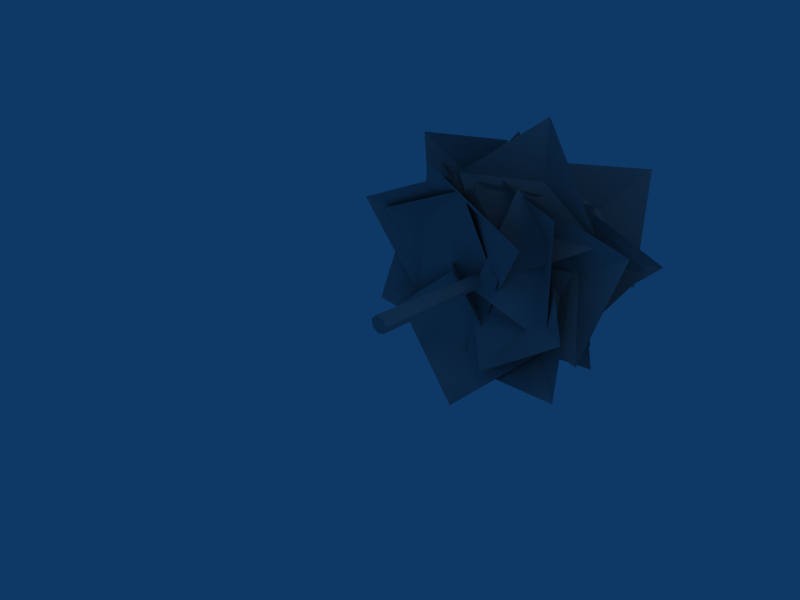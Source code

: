 # Source: baum2.blend  (saved by Blender 2.49.2; exported with 4.5.12 LTS)
import bpy
from mathutils import Matrix  # noqa: F401  (used for matrix-valued properties, if any)

bpy.ops.wm.read_factory_settings(use_empty=True)
scene = bpy.context.scene
scene.name = 'Scene'

# ---- collections
col_collection_1 = bpy.data.collections.new('Collection 1'); scene.collection.children.link(col_collection_1)

# ---- materials (node trees are filled in below, after node groups)
mat_material_001_baum2_tg = bpy.data.materials.new('Material.001_baum2.tg')
mat_material_001_baum2_tg.alpha_threshold = 0.0
mat_material_001_baum2_tg.diffuse_color = (0.64, 0.64, 0.64, 1.0)
mat_material_001_baum2_tg.specular_color = (0.5, 0.5, 0.5)
mat_material_001_baum2_tg.roughness = 0.5
mat_material_001_baum2_tg.line_color = (0.0, 0.0, 0.0, 1.0)

# ---- material node trees

# ---- world
world_world = bpy.data.worlds.new('World'); scene.world = world_world
world_world.color = (0.05656, 0.2208, 0.4)
world_world.use_sun_shadow = False
world_world.sun_shadow_jitter_overblur = 0.0
world_world.cycles.sampling_method = 'MANUAL'
world_world.cycles.sample_map_resolution = 256

# ---- cameras
cam_camera = bpy.data.cameras.new('Camera')
cam_camera.passepartout_alpha = 0.2
cam_camera.clip_end = 100.0
cam_camera.lens = 35.0
cam_camera.ortho_scale = 7.314
cam_camera.show_passepartout = False
cam_camera.show_safe_areas = True
cam_camera.dof.focus_distance = 0.0
cam_camera.dof.aperture_fstop = 128.0

# ---- lights
light_spot = bpy.data.lights.new('Spot', 'POINT')
light_spot.transmission_factor = 0.0
light_spot.cutoff_distance = 30.0
light_spot.energy = 100.0
light_spot.shadow_buffer_clip_start = 1.001
light_spot.shadow_soft_size = 1.0
light_spot.shadow_maximum_resolution = 0.006
light_spot.use_absolute_resolution = True
light_spot.cycles.use_multiple_importance_sampling = False

# ---- meshes
me_cylinder_material_001 = bpy.data.meshes.new('Cylinder_Material.001')
me_cylinder_material_001.from_pydata([(0.0, 0.04187, 0.0), (0.116, 0.04187, -0.1056), (0.1631, 0.04187, 0.01672), (0.08731, 0.04187, 0.1264), (-0.0542, 0.04187, 0.1409), (-0.1549, 0.04187, 0.04931), (-0.1389, 0.04187, -0.07943), (-0.01837, 0.04187, -0.1484), (0.0, 3.318, 0.0), (0.03576, 3.318, 0.003666), (0.02545, 3.318, -0.02315), (0.01915, 3.318, 0.02772), (-0.01189, 3.318, 0.0309), (-0.03397, 3.318, 0.01081), (-0.03047, 3.318, -0.01742), (-0.004029, 3.318, -0.03254), (0.1269, 2.042, 0.01301), (0.0903, 2.042, -0.08215), (0.06794, 2.042, 0.09837), (-0.04218, 2.042, 0.1097), (-0.1205, 2.042, 0.03837), (-0.1081, 2.042, -0.06181), (-0.0143, 2.042, -0.1154), (0.0341, 2.487, -0.06155), (0.818, 2.957, -0.04101), (0.8332, 2.932, -0.03163), (0.05897, 2.446, -0.04624), (0.8043, 2.98, -0.0259), (0.0118, 2.524, -0.03689), (0.8025, 2.983, 0.002335), (0.008854, 2.528, 0.009159), (0.02748, 2.498, 0.04193), (0.8139, 2.964, 0.02242), (0.83, 2.937, 0.01924), (0.05365, 2.454, 0.03674), (0.8386, 2.923, -0.004813), (0.06766, 2.431, -0.002499), (0.8201, 2.954, -0.008478)], [], [(0, 1, 2), (0, 2, 3), (0, 3, 4), (0, 4, 5), (0, 5, 6), (0, 6, 7), (1, 0, 7), (8, 9, 10), (8, 11, 9), (8, 12, 11), (8, 13, 12), (8, 14, 13), (8, 15, 14), (8, 10, 15), (16, 17, 9), (17, 10, 9), (18, 16, 9), (18, 9, 11), (19, 18, 11), (19, 11, 12), (20, 19, 13), (19, 12, 13), (21, 20, 13), (21, 13, 14), (22, 21, 14), (22, 14, 15), (17, 22, 10), (22, 15, 10), (17, 1, 7), (17, 7, 22), (6, 21, 7), (21, 22, 7), (5, 20, 6), (20, 21, 6), (4, 19, 20), (4, 20, 5), (3, 18, 4), (18, 19, 4), (2, 16, 3), (16, 18, 3), (1, 17, 16), (1, 16, 2), (23, 24, 25), (26, 23, 25), (23, 27, 24), (23, 28, 27), (28, 29, 27), (28, 30, 29), (31, 32, 29), (30, 31, 29), (31, 33, 32), (31, 34, 33), (34, 35, 33), (34, 36, 35), (26, 25, 35), (36, 26, 35), (37, 25, 24), (37, 24, 27), (37, 27, 29), (37, 29, 32), (37, 32, 33), (37, 33, 35), (37, 35, 25)])
_uv = me_cylinder_material_001.uv_layers.new(name='UVTex')
_uv.uv.foreach_set('vector', [0.1366, 0.04971, 0.1791, 0.04948, 0.1964, 0.04938, 0.1366, 0.04971, 0.1964, 0.04938, 0.1686, 0.04953, 0.1366, 0.04971, 0.1686, 0.04953, 0.1168, 0.04983, 0.1366, 0.04971, 0.1168, 0.04983, 0.07986, 0.05003, 0.1366, 0.04971, 0.07986, 0.05003, 0.0857, 0.05, 0.1366, 0.04971, 0.0857, 0.05, 0.1299, 0.04975, 0.1791, 0.04948, 0.1366, 0.04971, 0.1299, 0.04975, 0.1392, 0.5648, 0.1523, 0.5648, 0.1485, 0.5648, 0.1392, 0.5648, 0.1462, 0.5648, 0.1523, 0.5648, 0.1392, 0.5648, 0.1348, 0.5649, 0.1462, 0.5648, 0.1392, 0.5648, 0.1267, 0.5649, 0.1348, 0.5649, 0.1392, 0.5648, 0.128, 0.5649, 0.1267, 0.5649, 0.1392, 0.5648, 0.1377, 0.5649, 0.128, 0.5649, 0.1392, 0.5648, 0.1485, 0.5648, 0.1377, 0.5649, 0.1847, 0.3639, 0.1713, 0.364, 0.1523, 0.5648, 0.1713, 0.364, 0.1485, 0.5648, 0.1523, 0.5648, 0.1631, 0.3641, 0.1847, 0.3639, 0.1523, 0.5648, 0.1631, 0.3641, 0.1523, 0.5648, 0.1462, 0.5648, 0.1227, 0.3643, 0.1631, 0.3641, 0.1462, 0.5648, 0.1227, 0.3643, 0.1462, 0.5648, 0.1348, 0.5649, 0.09402, 0.3645, 0.1227, 0.3643, 0.1267, 0.5649, 0.1227, 0.3643, 0.1348, 0.5649, 0.1267, 0.5649, 0.09856, 0.3644, 0.09402, 0.3645, 0.1267, 0.5649, 0.09856, 0.3644, 0.1267, 0.5649, 0.128, 0.5649, 0.1329, 0.3642, 0.09856, 0.3644, 0.128, 0.5649, 0.1329, 0.3642, 0.128, 0.5649, 0.1377, 0.5649, 0.1713, 0.364, 0.1329, 0.3642, 0.1485, 0.5648, 0.1329, 0.3642, 0.1377, 0.5649, 0.1485, 0.5648, 0.1713, 0.364, 0.1791, 0.04948, 0.1299, 0.04975, 0.1713, 0.364, 0.1299, 0.04975, 0.1329, 0.3642, 0.0857, 0.05, 0.09856, 0.3644, 0.1299, 0.04975, 0.09856, 0.3644, 0.1329, 0.3642, 0.1299, 0.04975, 0.07986, 0.05003, 0.09402, 0.3645, 0.0857, 0.05, 0.09402, 0.3645, 0.09856, 0.3644, 0.0857, 0.05, 0.1168, 0.04983, 0.1227, 0.3643, 0.09402, 0.3645, 0.1168, 0.04983, 0.09402, 0.3645, 0.07986, 0.05003, 0.1686, 0.04953, 0.1631, 0.3641, 0.1168, 0.04983, 0.1631, 0.3641, 0.1227, 0.3643, 0.1168, 0.04983, 0.1964, 0.04938, 0.1847, 0.3639, 0.1686, 0.04953, 0.1847, 0.3639, 0.1631, 0.3641, 0.1686, 0.04953, 0.1791, 0.04948, 0.1713, 0.364, 0.1847, 0.3639, 0.1791, 0.04948, 0.1847, 0.3639, 0.1964, 0.04938, 0.1329, 0.3642, 0.1377, 0.5649, 0.1485, 0.5648, 0.1713, 0.364, 0.1329, 0.3642, 0.1485, 0.5648, 0.1329, 0.3642, 0.128, 0.5649, 0.1377, 0.5649, 0.1329, 0.3642, 0.09856, 0.3644, 0.128, 0.5649, 0.09856, 0.3644, 0.1267, 0.5649, 0.128, 0.5649, 0.09856, 0.3644, 0.09402, 0.3645, 0.1267, 0.5649, 0.1227, 0.3643, 0.1348, 0.5649, 0.1267, 0.5649, 0.09402, 0.3645, 0.1227, 0.3643, 0.1267, 0.5649, 0.1227, 0.3643, 0.1462, 0.5648, 0.1348, 0.5649, 0.1227, 0.3643, 0.1631, 0.3641, 0.1462, 0.5648, 0.1631, 0.3641, 0.1523, 0.5648, 0.1462, 0.5648, 0.1631, 0.3641, 0.1847, 0.3639, 0.1523, 0.5648, 0.1713, 0.364, 0.1485, 0.5648, 0.1523, 0.5648, 0.1847, 0.3639, 0.1713, 0.364, 0.1523, 0.5648, 0.1392, 0.5648, 0.1485, 0.5648, 0.1377, 0.5649, 0.1392, 0.5648, 0.1377, 0.5649, 0.128, 0.5649, 0.1392, 0.5648, 0.128, 0.5649, 0.1267, 0.5649, 0.1392, 0.5648, 0.1267, 0.5649, 0.1348, 0.5649, 0.1392, 0.5648, 0.1348, 0.5649, 0.1462, 0.5648, 0.1392, 0.5648, 0.1462, 0.5648, 0.1523, 0.5648, 0.1392, 0.5648, 0.1523, 0.5648, 0.1485, 0.5648])
me_cylinder_material_001.materials.append(mat_material_001_baum2_tg)
me_cylinder_material_001.use_remesh_preserve_volume = False
me_cylinder_material_001.use_remesh_preserve_attributes = False
me_cylinder_material_001.use_mirror_vertex_groups = False
me_cylinder_material_001.update()
me_plane_013_material_00 = bpy.data.meshes.new('Plane.013_Material.00')
me_plane_013_material_00.from_pydata([(-0.1868, 3.304, 1.732), (-1.015, 3.519, 0.55), (-2.016, 3.415, 0.9243), (0.4886, 2.818, -0.156), (-1.209, 3.069, -0.9054), (-1.363, 4.261, 0.2224), (-0.4392, 3.984, -0.8724), (-1.021, 4.195, -1.75), (0.1342, 2.854, 0.4101), (0.5246, 2.921, -1.42), (-0.3923, 3.143, -1.57), (0.79, 3.358, -0.742), (1.603, 3.254, -1.436), (-0.3821, 2.657, 0.4353), (1.469, 2.908, 0.5598), (1.154, 1.739, 1.002), (-0.2181, 2.205, 1.176), (-0.5835, 1.609, 1.991), (0.05978, 2.474, -0.5853), (-1.524, 2.474, 0.4134), (-0.01749, 2.799, 2.187), (-1.141, 3.146, 1.323), (-1.999, 2.962, 1.942), (0.1004, 2.594, 0.1372), (-1.736, 2.893, -0.06968), (-1.565, 1.95, -0.8817), (-0.2138, 2.266, -1.334), (-0.1279, 1.728, -2.259), (-0.05176, 2.361, 0.4594), (1.253, 2.286, -0.8809), (0.4042, 4.387, -1.381), (0.831, 4.371, 0.01407), (1.809, 4.813, -0.01871), (-0.2598, 2.938, -0.07093), (0.9741, 3.456, 1.238), (-1.73, 3.354, 0.05134), (-0.6257, 3.339, -0.9026), (-1.051, 3.78, -1.784), (-0.2629, 1.905, 0.1296), (0.4365, 2.423, -1.528), (-0.2711, 1.903, 1.799), (-1.23, 2.218, 0.7458), (-2.112, 1.68, 1.041), (0.3446, 2.314, -0.1266), (-1.409, 2.239, -0.7792), (1.911, 2.304, -0.8557), (1.574, 2.651, 0.5208), (2.487, 2.467, 1.056), (-0.01159, 2.1, -0.1357), (0.541, 2.398, 1.628), (0.3545, 1.915, -1.449), (1.067, 2.381, -0.2638), (1.96, 1.784, -0.2587), (-0.6561, 2.649, 0.1932), (0.8971, 2.649, 1.239), (-1.374, 2.648, 1.004), (-1.094, 2.863, -0.4115), (-2.057, 2.759, -0.8752), (0.456, 2.162, 0.1853), (-0.1777, 2.413, -1.558), (0.8543, 3.099, 1.467), (-0.5271, 3.314, 1.049), (-1.084, 3.21, 1.961), (0.2197, 2.613, -0.4352), (-1.578, 2.864, 0.02344), (1.563, 2.809, -0.5171), (0.8167, 3.024, 0.7181), (1.563, 2.92, 1.483), (-0.4366, 2.323, -0.3724), (-0.4366, 2.574, 1.483), (-0.07457, 3.121, 2.256), (0.061, 3.225, 1.196), (-1.317, 2.775, 0.6886), (0.1371, 2.524, -0.4638), (1.493, 3.01, 1.014), (-2.094, 3.411, 0.4787), (-1.033, 3.515, 0.348), (-0.8821, 3.065, -1.112), (0.594, 2.814, 0.01157), (-0.5026, 3.3, 1.69), (-0.4755, 2.96, -2.046), (-0.2408, 3.064, -1.004), (1.227, 2.614, -0.9975), (0.2545, 2.363, 0.5822), (-1.524, 2.849, -0.3434), (1.537, 1.985, 1.485), (0.9861, 2.582, 0.7822), (-0.2969, 2.85, 1.582), (-0.4425, 2.85, -0.2845), (1.472, 2.116, -0.5124), (0.8339, 2.668, 2.715), (0.6861, 2.852, 1.667), (-0.8234, 2.599, 1.545), (0.2156, 2.3, 0.01632), (1.974, 2.505, 1.076), (-2.011, 1.881, -0.8986), (-1.232, 2.419, -0.3912), (-0.1477, 2.44, -1.478), (0.4298, 2.515, 0.3011), (-1.462, 2.104, 1.015), (0.8622, 3.981, -1.822), (0.4352, 3.539, -0.9413), (1.585, 2.624, -0.4974), (-0.1484, 2.106, -0.01587), (-0.9982, 3.555, -1.214), (1.255, 5.014, 1.516), (0.6216, 4.572, 0.7697), (-0.249, 3.657, 1.642), (0.01067, 3.139, -0.138), (1.45, 4.588, -0.4315), (1.808, 1.929, -1.394), (1.029, 2.467, -0.8863), (1.585, 2.487, 0.5448), (-0.2757, 2.562, 0.3545), (-0.1645, 2.151, -1.664), (-2.647, 3.163, -0.2506), (-1.629, 3.347, 0.03734), (-0.9074, 3.094, -1.294), (0.07135, 2.795, 0.2736), (-1.608, 3.0, 1.454), (-1.806, 1.81, 0.889), (-0.9405, 2.406, 0.6691), (-1.154, 2.675, -0.8277), (0.6123, 2.675, -0.207), (0.04755, 1.94, 1.637), (2.237, 3.455, 0.4744), (1.189, 3.559, 0.2679), (0.5902, 3.109, 1.609), (-0.462, 2.858, 0.08061), (1.103, 3.344, -1.173), (0.8537, 4.395, -1.778), (0.5274, 4.185, -0.7764), (1.555, 3.122, -0.361), (-0.1216, 3.055, 0.4696), (-0.9046, 4.462, -0.8206), (-1.86, 3.616, -0.8965), (-0.9452, 3.72, -0.3442), (0.07525, 3.27, -1.4), (0.5422, 3.019, 0.3957), (-1.357, 3.505, 1.039)], [], [(0, 1, 2), (0, 3, 1), (4, 1, 3), (2, 1, 4), (5, 6, 7), (5, 8, 6), (9, 6, 8), (7, 6, 9), (10, 11, 12), (10, 13, 11), (14, 11, 13), (12, 11, 14), (15, 16, 17), (15, 18, 16), (19, 16, 18), (17, 16, 19), (20, 21, 22), (20, 23, 21), (24, 21, 23), (22, 21, 24), (25, 26, 27), (25, 28, 26), (29, 26, 28), (27, 26, 29), (30, 31, 32), (30, 33, 31), (34, 31, 33), (32, 31, 34), (35, 36, 37), (35, 38, 36), (39, 36, 38), (37, 36, 39), (40, 41, 42), (40, 43, 41), (44, 41, 43), (42, 41, 44), (45, 46, 47), (45, 48, 46), (49, 46, 48), (47, 46, 49), (50, 51, 52), (50, 53, 51), (54, 51, 53), (52, 51, 54), (55, 56, 57), (55, 58, 56), (59, 56, 58), (57, 56, 59), (60, 61, 62), (60, 63, 61), (64, 61, 63), (62, 61, 64), (65, 66, 67), (65, 68, 66), (69, 66, 68), (67, 66, 69), (70, 71, 72), (72, 71, 73), (74, 73, 71), (74, 71, 70), (75, 76, 77), (77, 76, 78), (79, 78, 76), (79, 76, 75), (80, 81, 82), (82, 81, 83), (84, 83, 81), (84, 81, 80), (85, 86, 87), (87, 86, 88), (89, 88, 86), (89, 86, 85), (90, 91, 92), (92, 91, 93), (94, 93, 91), (94, 91, 90), (95, 96, 97), (97, 96, 98), (99, 98, 96), (99, 96, 95), (100, 101, 102), (102, 101, 103), (104, 103, 101), (104, 101, 100), (105, 106, 107), (107, 106, 108), (109, 108, 106), (109, 106, 105), (110, 111, 112), (112, 111, 113), (114, 113, 111), (114, 111, 110), (115, 116, 117), (117, 116, 118), (119, 118, 116), (119, 116, 115), (120, 121, 122), (122, 121, 123), (124, 123, 121), (124, 121, 120), (125, 126, 127), (127, 126, 128), (129, 128, 126), (129, 126, 125), (130, 131, 132), (132, 131, 133), (134, 133, 131), (134, 131, 130), (135, 136, 137), (137, 136, 138), (139, 138, 136), (139, 136, 135)])
_uv = me_plane_013_material_00.uv_layers.new(name='UVTex')
_uv.uv.foreach_set('vector', [0.3854, 0.1455, 0.473, 0.665, 0.1632, 0.7478, 0.3854, 0.1455, 0.9716, 0.5841, 0.473, 0.665, 0.7655, 1.143, 0.473, 0.665, 0.9716, 0.5841, 0.1632, 0.7478, 0.473, 0.665, 0.7655, 1.143, 0.3854, 0.1455, 0.473, 0.665, 0.1632, 0.7478, 0.3854, 0.1455, 0.9716, 0.5841, 0.473, 0.665, 0.7655, 1.143, 0.473, 0.665, 0.9716, 0.5841, 0.1632, 0.7478, 0.473, 0.665, 0.7655, 1.143, 0.3854, 0.1455, 0.473, 0.665, 0.1632, 0.7478, 0.3854, 0.1455, 0.9716, 0.5841, 0.473, 0.665, 0.7655, 1.143, 0.473, 0.665, 0.9716, 0.5841, 0.1632, 0.7478, 0.473, 0.665, 0.7655, 1.143, 0.3854, 0.1455, 0.473, 0.665, 0.1632, 0.7478, 0.3854, 0.1455, 0.9716, 0.5841, 0.473, 0.665, 0.7655, 1.143, 0.473, 0.665, 0.9716, 0.5841, 0.1632, 0.7478, 0.473, 0.665, 0.7655, 1.143, 0.3854, 0.1455, 0.473, 0.665, 0.1632, 0.7478, 0.3854, 0.1455, 0.9716, 0.5841, 0.473, 0.665, 0.7655, 1.143, 0.473, 0.665, 0.9716, 0.5841, 0.1632, 0.7478, 0.473, 0.665, 0.7655, 1.143, 0.3854, 0.1455, 0.473, 0.665, 0.1632, 0.7478, 0.3854, 0.1455, 0.9716, 0.5841, 0.473, 0.665, 0.7655, 1.143, 0.473, 0.665, 0.9716, 0.5841, 0.1632, 0.7478, 0.473, 0.665, 0.7655, 1.143, 0.3854, 0.1455, 0.473, 0.665, 0.1632, 0.7478, 0.3854, 0.1455, 0.9716, 0.5841, 0.473, 0.665, 0.7655, 1.143, 0.473, 0.665, 0.9716, 0.5841, 0.1632, 0.7478, 0.473, 0.665, 0.7655, 1.143, 0.3854, 0.1455, 0.473, 0.665, 0.1632, 0.7478, 0.3854, 0.1455, 0.9716, 0.5841, 0.473, 0.665, 0.7655, 1.143, 0.473, 0.665, 0.9716, 0.5841, 0.1632, 0.7478, 0.473, 0.665, 0.7655, 1.143, 0.3854, 0.1455, 0.473, 0.665, 0.1632, 0.7478, 0.3854, 0.1455, 0.9716, 0.5841, 0.473, 0.665, 0.7655, 1.143, 0.473, 0.665, 0.9716, 0.5841, 0.1632, 0.7478, 0.473, 0.665, 0.7655, 1.143, 0.3854, 0.1455, 0.473, 0.665, 0.1632, 0.7478, 0.3854, 0.1455, 0.9716, 0.5841, 0.473, 0.665, 0.7655, 1.143, 0.473, 0.665, 0.9716, 0.5841, 0.1632, 0.7478, 0.473, 0.665, 0.7655, 1.143, 0.3854, 0.1455, 0.473, 0.665, 0.1632, 0.7478, 0.3854, 0.1455, 0.9716, 0.5841, 0.473, 0.665, 0.7655, 1.143, 0.473, 0.665, 0.9716, 0.5841, 0.1632, 0.7478, 0.473, 0.665, 0.7655, 1.143, 0.3854, 0.1455, 0.473, 0.665, 0.1632, 0.7478, 0.3854, 0.1455, 0.9716, 0.5841, 0.473, 0.665, 0.7655, 1.143, 0.473, 0.665, 0.9716, 0.5841, 0.1632, 0.7478, 0.473, 0.665, 0.7655, 1.143, 0.3854, 0.1455, 0.473, 0.665, 0.1632, 0.7478, 0.3854, 0.1455, 0.9716, 0.5841, 0.473, 0.665, 0.7655, 1.143, 0.473, 0.665, 0.9716, 0.5841, 0.1632, 0.7478, 0.473, 0.665, 0.7655, 1.143, 0.3854, 0.1455, 0.473, 0.665, 0.1632, 0.7478, 0.3854, 0.1455, 0.9716, 0.5841, 0.473, 0.665, 0.7655, 1.143, 0.473, 0.665, 0.9716, 0.5841, 0.1632, 0.7478, 0.473, 0.665, 0.7655, 1.143, 0.1632, 0.7478, 0.473, 0.665, 0.7655, 1.143, 0.7655, 1.143, 0.473, 0.665, 0.9716, 0.5841, 0.3854, 0.1455, 0.9716, 0.5841, 0.473, 0.665, 0.3854, 0.1455, 0.473, 0.665, 0.1632, 0.7478, 0.1632, 0.7478, 0.473, 0.665, 0.7655, 1.143, 0.7655, 1.143, 0.473, 0.665, 0.9716, 0.5841, 0.3854, 0.1455, 0.9716, 0.5841, 0.473, 0.665, 0.3854, 0.1455, 0.473, 0.665, 0.1632, 0.7478, 0.1632, 0.7478, 0.473, 0.665, 0.7655, 1.143, 0.7655, 1.143, 0.473, 0.665, 0.9716, 0.5841, 0.3854, 0.1455, 0.9716, 0.5841, 0.473, 0.665, 0.3854, 0.1455, 0.473, 0.665, 0.1632, 0.7478, 0.1632, 0.7478, 0.473, 0.665, 0.7655, 1.143, 0.7655, 1.143, 0.473, 0.665, 0.9716, 0.5841, 0.3854, 0.1455, 0.9716, 0.5841, 0.473, 0.665, 0.3854, 0.1455, 0.473, 0.665, 0.1632, 0.7478, 0.1632, 0.7478, 0.473, 0.665, 0.7655, 1.143, 0.7655, 1.143, 0.473, 0.665, 0.9716, 0.5841, 0.3854, 0.1455, 0.9716, 0.5841, 0.473, 0.665, 0.3854, 0.1455, 0.473, 0.665, 0.1632, 0.7478, 0.1632, 0.7478, 0.473, 0.665, 0.7655, 1.143, 0.7655, 1.143, 0.473, 0.665, 0.9716, 0.5841, 0.3854, 0.1455, 0.9716, 0.5841, 0.473, 0.665, 0.3854, 0.1455, 0.473, 0.665, 0.1632, 0.7478, 0.1632, 0.7478, 0.473, 0.665, 0.7655, 1.143, 0.7655, 1.143, 0.473, 0.665, 0.9716, 0.5841, 0.3854, 0.1455, 0.9716, 0.5841, 0.473, 0.665, 0.3854, 0.1455, 0.473, 0.665, 0.1632, 0.7478, 0.1632, 0.7478, 0.473, 0.665, 0.7655, 1.143, 0.7655, 1.143, 0.473, 0.665, 0.9716, 0.5841, 0.3854, 0.1455, 0.9716, 0.5841, 0.473, 0.665, 0.3854, 0.1455, 0.473, 0.665, 0.1632, 0.7478, 0.1632, 0.7478, 0.473, 0.665, 0.7655, 1.143, 0.7655, 1.143, 0.473, 0.665, 0.9716, 0.5841, 0.3854, 0.1455, 0.9716, 0.5841, 0.473, 0.665, 0.3854, 0.1455, 0.473, 0.665, 0.1632, 0.7478, 0.1632, 0.7478, 0.473, 0.665, 0.7655, 1.143, 0.7655, 1.143, 0.473, 0.665, 0.9716, 0.5841, 0.3854, 0.1455, 0.9716, 0.5841, 0.473, 0.665, 0.3854, 0.1455, 0.473, 0.665, 0.1632, 0.7478, 0.1632, 0.7478, 0.473, 0.665, 0.7655, 1.143, 0.7655, 1.143, 0.473, 0.665, 0.9716, 0.5841, 0.3854, 0.1455, 0.9716, 0.5841, 0.473, 0.665, 0.3854, 0.1455, 0.473, 0.665, 0.1632, 0.7478, 0.1632, 0.7478, 0.473, 0.665, 0.7655, 1.143, 0.7655, 1.143, 0.473, 0.665, 0.9716, 0.5841, 0.3854, 0.1455, 0.9716, 0.5841, 0.473, 0.665, 0.3854, 0.1455, 0.473, 0.665, 0.1632, 0.7478, 0.1632, 0.7478, 0.473, 0.665, 0.7655, 1.143, 0.7655, 1.143, 0.473, 0.665, 0.9716, 0.5841, 0.3854, 0.1455, 0.9716, 0.5841, 0.473, 0.665, 0.3854, 0.1455, 0.473, 0.665, 0.1632, 0.7478, 0.1632, 0.7478, 0.473, 0.665, 0.7655, 1.143, 0.7655, 1.143, 0.473, 0.665, 0.9716, 0.5841, 0.3854, 0.1455, 0.9716, 0.5841, 0.473, 0.665, 0.3854, 0.1455, 0.473, 0.665, 0.1632, 0.7478])
me_plane_013_material_00.materials.append(mat_material_001_baum2_tg)
me_plane_013_material_00.use_remesh_preserve_volume = False
me_plane_013_material_00.use_remesh_preserve_attributes = False
me_plane_013_material_00.use_mirror_vertex_groups = False
me_plane_013_material_00.update()

# ---- objects
ob_cylinder_material_001 = bpy.data.objects.new('Cylinder_Material.001', me_cylinder_material_001)
ob_plane_013_material_00 = bpy.data.objects.new('Plane.013_Material.00', me_plane_013_material_00)
ob_lamp = bpy.data.objects.new('Lamp', light_spot)
ob_camera = bpy.data.objects.new('Camera', cam_camera)

# ---- transforms, parenting, visibility, modifiers, constraints
ob_cylinder_material_001.location = (0.0, 0.0, 0.0)
ob_cylinder_material_001.lock_rotations_4d = False
ob_cylinder_material_001.empty_display_type = 'ARROWS'
ob_cylinder_material_001.color = (0.0, 0.0, 0.0, 1.0)
ob_cylinder_material_001.lineart.crease_threshold = 0.0
ob_plane_013_material_00.location = (0.0, 0.0, 0.0)
ob_plane_013_material_00.lock_rotations_4d = False
ob_plane_013_material_00.empty_display_type = 'ARROWS'
ob_plane_013_material_00.color = (0.0, 0.0, 0.0, 1.0)
ob_plane_013_material_00.lineart.crease_threshold = 0.0
ob_lamp.location = (4.076, 1.005, 5.904)
ob_lamp.rotation_euler = (0.6503, 0.05522, 1.866)
ob_lamp.lock_rotations_4d = False
ob_lamp.empty_display_type = 'ARROWS'
ob_lamp.color = (0.0, 0.0, 0.0, 0.0)
ob_lamp.lineart.crease_threshold = 0.0
ob_camera.location = (7.481, -6.508, 5.344)
ob_camera.rotation_euler = (1.109, 0.01082, 0.8149)
ob_camera.lock_rotations_4d = False
ob_camera.empty_display_type = 'ARROWS'
ob_camera.color = (0.0, 0.0, 0.0, 0.0)
ob_camera.display_type = 'WIRE'
ob_camera.lineart.crease_threshold = 0.0

# ---- collection membership
col_collection_1.objects.link(ob_cylinder_material_001)
col_collection_1.objects.link(ob_plane_013_material_00)
col_collection_1.objects.link(ob_lamp)
col_collection_1.objects.link(ob_camera)

# ---- scene / render settings (as saved in the file)
scene.camera = ob_camera
scene.frame_start = 1; scene.frame_end = 1; scene.frame_set(1)
scene.render.engine = 'BLENDER_EEVEE_NEXT'
scene.render.image_settings.file_format = 'JPEG'
scene.render.image_settings.color_mode = 'RGB'
scene.render.image_settings.compression = 90
scene.render.resolution_x = 800
scene.render.resolution_y = 600
scene.render.pixel_aspect_x = 100.0
scene.render.pixel_aspect_y = 100.0
scene.render.fps = 25
scene.render.dither_intensity = 0.0
scene.render.use_compositing = False
scene.render.use_sequencer = False
scene.render.bake_margin = 2
scene.render.bake_bias = 0.0
scene.render.use_stamp_time = False
scene.render.use_stamp_date = False
scene.render.use_stamp_frame = False
scene.render.use_stamp_camera = False
scene.render.use_stamp_scene = False
scene.render.use_stamp_filename = False
scene.render.use_stamp_render_time = False
scene.render.stamp_font_size = 0
scene.cycles.use_denoising = False
scene.cycles.samples = 10
scene.cycles.sampling_pattern = 'TABULATED_SOBOL'
scene.cycles.light_sampling_threshold = 0.0
scene.cycles.use_adaptive_sampling = False
scene.cycles.use_light_tree = False
scene.cycles.blur_glossy = 0.0
scene.cycles.volume_bounces = 1
scene.cycles.pixel_filter_type = 'GAUSSIAN'
scene.cycles.sample_clamp_indirect = 0.0
scene.view_settings.view_transform = 'Raw'
bpy.context.view_layer.update()
